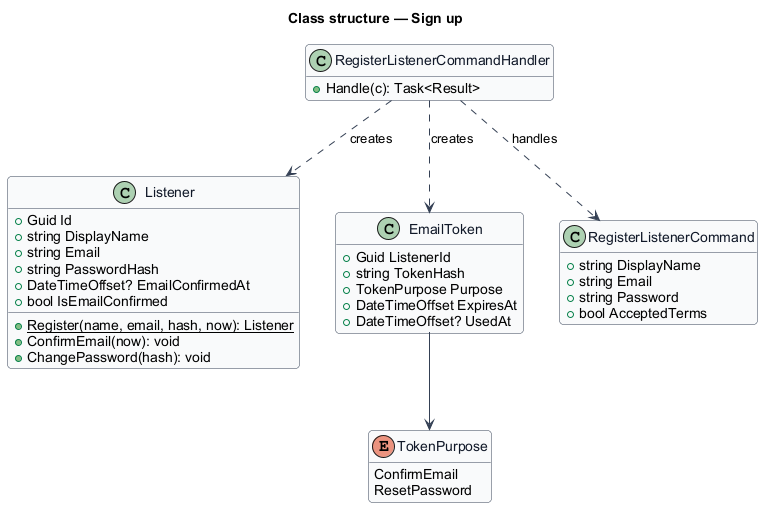

The diagram above was rendered by PlantUML. Its source (embedded in the PNG):
@startuml
skinparam backgroundColor #FFFFFF
skinparam shadowing false
skinparam roundcorner 8
skinparam defaultFontName Arial
skinparam ArrowColor #344054
skinparam class {
  BorderColor #344054
  FontColor #101828
  BackgroundColor #F9FAFB
}
hide empty members
title Class structure — Sign up

class Listener {
  +Guid Id
  +string DisplayName
  +string Email
  +string PasswordHash
  +DateTimeOffset? EmailConfirmedAt
  +bool IsEmailConfirmed
  +{static} Register(name, email, hash, now): Listener
  +ConfirmEmail(now): void
  +ChangePassword(hash): void
}

enum TokenPurpose {
  ConfirmEmail
  ResetPassword
}
class EmailToken {
  +Guid ListenerId
  +string TokenHash
  +TokenPurpose Purpose
  +DateTimeOffset ExpiresAt
  +DateTimeOffset? UsedAt
}
class RegisterListenerCommand {
  +string DisplayName
  +string Email
  +string Password
  +bool AcceptedTerms
}
class RegisterListenerCommandHandler {
  +Handle(c): Task<Result>
}
RegisterListenerCommandHandler ..> RegisterListenerCommand : handles
RegisterListenerCommandHandler ..> Listener : creates
RegisterListenerCommandHandler ..> EmailToken : creates
EmailToken --> TokenPurpose
@enduml